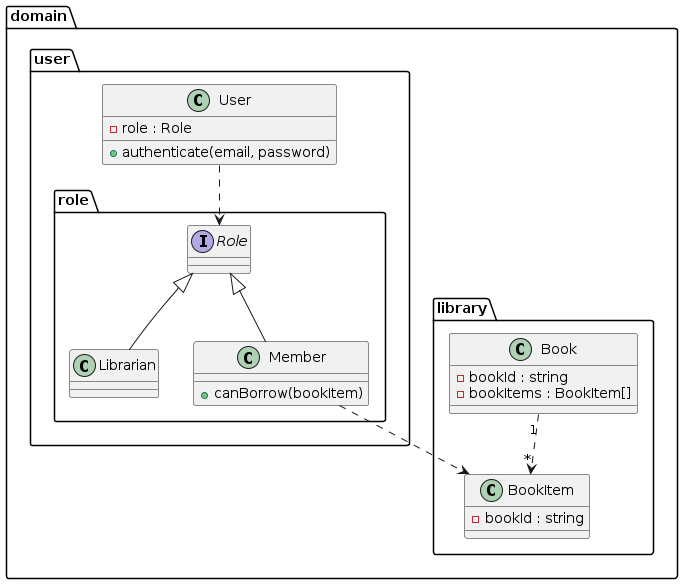

The diagram above was rendered by PlantUML. Its source (embedded in the PNG):
@startuml class-diagram
  package domain as domain {
    package library as domain.library {
      class "BookItem" as domain_library_BookItem {
        -bookId : string
      }
      class "Book" as domain_library_Book {
        -bookId : string
        -bookItems : BookItem[]
      }
    }
    package user as domain.user {
      class "User" as domain_user_User {
        -role : Role
        +authenticate(email, password)
      }
      package role as domain.user.role {
        class "Librarian" as domain_user_role_Librarian {
        }
        interface "Role" as domain_user_role_Role {
        }
        class "Member" as domain_user_role_Member {
          +canBorrow(bookItem)
        }
      }
    }
  }
  domain_library_Book "1" ..> "*" domain_library_BookItem
  domain_user_User ..> domain_user_role_Role
  domain_user_role_Member ..> domain_library_BookItem
  domain_user_role_Role <|-- domain_user_role_Librarian
  domain_user_role_Role <|-- domain_user_role_Member
@enduml